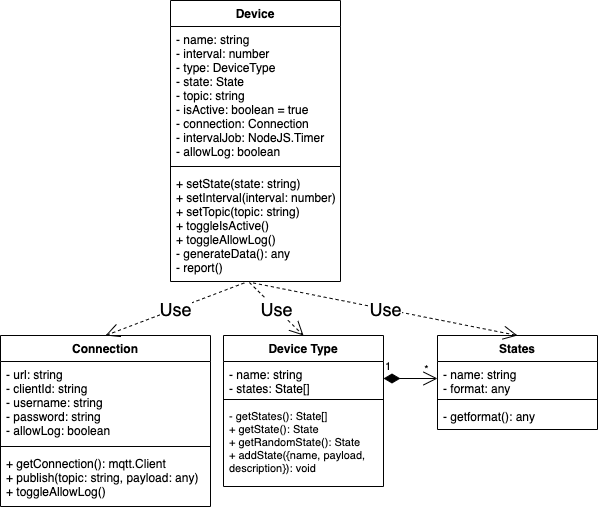

The diagram above was exported from draw.io. Its source (the exported page's mxGraphModel, read from the mxfile embedded in the PNG):
<mxGraphModel dx="654" dy="1075" grid="0" gridSize="10" guides="1" tooltips="1" connect="1" arrows="1" fold="1" page="0" pageScale="1" pageWidth="850" pageHeight="1100" background="#ffffff" math="0" shadow="0">
  <root>
    <mxCell id="0" />
    <mxCell id="1" parent="0" />
    <mxCell id="5" value="States" style="swimlane;fontStyle=1;align=center;verticalAlign=top;childLayout=stackLayout;horizontal=1;startSize=26;horizontalStack=0;resizeParent=1;resizeParentMax=0;resizeLast=0;collapsible=1;marginBottom=0;" parent="1" vertex="1">
      <mxGeometry x="557" y="625" width="160" height="94" as="geometry" />
    </mxCell>
    <mxCell id="6" value="- name: string&#10;- format: any" style="text;strokeColor=none;fillColor=none;align=left;verticalAlign=top;spacingLeft=4;spacingRight=4;overflow=hidden;rotatable=0;points=[[0,0.5],[1,0.5]];portConstraint=eastwest;" parent="5" vertex="1">
      <mxGeometry y="26" width="160" height="34" as="geometry" />
    </mxCell>
    <mxCell id="7" value="" style="line;strokeWidth=1;fillColor=none;align=left;verticalAlign=middle;spacingTop=-1;spacingLeft=3;spacingRight=3;rotatable=0;labelPosition=right;points=[];portConstraint=eastwest;" parent="5" vertex="1">
      <mxGeometry y="60" width="160" height="8" as="geometry" />
    </mxCell>
    <mxCell id="8" value="- getformat(): any" style="text;strokeColor=none;fillColor=none;align=left;verticalAlign=top;spacingLeft=4;spacingRight=4;overflow=hidden;rotatable=0;points=[[0,0.5],[1,0.5]];portConstraint=eastwest;" parent="5" vertex="1">
      <mxGeometry y="68" width="160" height="26" as="geometry" />
    </mxCell>
    <mxCell id="9" value="Device Type" style="swimlane;fontStyle=1;align=center;verticalAlign=top;childLayout=stackLayout;horizontal=1;startSize=26;horizontalStack=0;resizeParent=1;resizeParentMax=0;resizeLast=0;collapsible=1;marginBottom=0;" parent="1" vertex="1">
      <mxGeometry x="343" y="625" width="160" height="151" as="geometry" />
    </mxCell>
    <mxCell id="10" value="- name: string&#10;- states: State[]" style="text;strokeColor=none;fillColor=none;align=left;verticalAlign=top;spacingLeft=4;spacingRight=4;overflow=hidden;rotatable=0;points=[[0,0.5],[1,0.5]];portConstraint=eastwest;" parent="9" vertex="1">
      <mxGeometry y="26" width="160" height="34" as="geometry" />
    </mxCell>
    <mxCell id="11" value="" style="line;strokeWidth=1;fillColor=none;align=left;verticalAlign=middle;spacingTop=-1;spacingLeft=3;spacingRight=3;rotatable=0;labelPosition=right;points=[];portConstraint=eastwest;" parent="9" vertex="1">
      <mxGeometry y="60" width="160" height="8" as="geometry" />
    </mxCell>
    <mxCell id="12" value="- getStates(): State[]&#10;+ getState(): State&#10;+ getRandomState(): State&#10;+ addState({name, payload, &#10;description}): void" style="text;strokeColor=none;fillColor=none;align=left;verticalAlign=top;spacingLeft=4;spacingRight=4;overflow=hidden;rotatable=0;points=[[0,0.5],[1,0.5]];portConstraint=eastwest;fontSize=11;" parent="9" vertex="1">
      <mxGeometry y="68" width="160" height="83" as="geometry" />
    </mxCell>
    <mxCell id="13" value="Device" style="swimlane;fontStyle=1;align=center;verticalAlign=top;childLayout=stackLayout;horizontal=1;startSize=26;horizontalStack=0;resizeParent=1;resizeParentMax=0;resizeLast=0;collapsible=1;marginBottom=0;" parent="1" vertex="1">
      <mxGeometry x="290" y="290" width="170" height="281" as="geometry" />
    </mxCell>
    <mxCell id="14" value="- name: string&#10;- interval: number&#10;- type: DeviceType&#10;- state: State&#10;- topic: string&#10;- isActive: boolean = true&#10;- connection: Connection&#10;- intervalJob: NodeJS.Timer&#10;- allowLog: boolean" style="text;strokeColor=none;fillColor=none;align=left;verticalAlign=top;spacingLeft=4;spacingRight=4;overflow=hidden;rotatable=0;points=[[0,0.5],[1,0.5]];portConstraint=eastwest;" parent="13" vertex="1">
      <mxGeometry y="26" width="170" height="136" as="geometry" />
    </mxCell>
    <mxCell id="15" value="" style="line;strokeWidth=1;fillColor=none;align=left;verticalAlign=middle;spacingTop=-1;spacingLeft=3;spacingRight=3;rotatable=0;labelPosition=right;points=[];portConstraint=eastwest;" parent="13" vertex="1">
      <mxGeometry y="162" width="170" height="8" as="geometry" />
    </mxCell>
    <mxCell id="16" value="+ setState(state: string) &#10;+ setInterval(interval: number) &#10;+ setTopic(topic: string) &#10;+ toggleIsActive() &#10;+ toggleAllowLog()&#10;- generateData(): any&#10;- report()&#10;&#10;" style="text;strokeColor=none;fillColor=none;align=left;verticalAlign=top;spacingLeft=4;spacingRight=4;overflow=hidden;rotatable=0;points=[[0,0.5],[1,0.5]];portConstraint=eastwest;" parent="13" vertex="1">
      <mxGeometry y="170" width="170" height="111" as="geometry" />
    </mxCell>
    <mxCell id="4" value="1" style="endArrow=open;html=1;endSize=12;startArrow=diamondThin;startSize=14;startFill=1;edgeStyle=orthogonalEdgeStyle;align=left;verticalAlign=bottom;entryX=0;entryY=0.5;entryDx=0;entryDy=0;" parent="1" source="10" target="6" edge="1">
      <mxGeometry x="-1" y="3" relative="1" as="geometry">
        <mxPoint x="235" y="500" as="sourcePoint" />
        <mxPoint x="395" y="500" as="targetPoint" />
      </mxGeometry>
    </mxCell>
    <mxCell id="35" value="*" style="edgeLabel;html=1;align=center;verticalAlign=middle;resizable=0;points=[];labelBackgroundColor=none;" parent="4" vertex="1" connectable="0">
      <mxGeometry x="0.1963" y="1" relative="1" as="geometry">
        <mxPoint x="10" y="-9" as="offset" />
      </mxGeometry>
    </mxCell>
    <mxCell id="26" value="Connection" style="swimlane;fontStyle=1;align=center;verticalAlign=top;childLayout=stackLayout;horizontal=1;startSize=26;horizontalStack=0;resizeParent=1;resizeParentMax=0;resizeLast=0;collapsible=1;marginBottom=0;" parent="1" vertex="1">
      <mxGeometry x="120" y="625" width="210" height="171" as="geometry" />
    </mxCell>
    <mxCell id="27" value="- url: string&#10;- clientId: string&#10;- username: string&#10;- password: string&#10;- allowLog: boolean" style="text;strokeColor=none;fillColor=none;align=left;verticalAlign=top;spacingLeft=4;spacingRight=4;overflow=hidden;rotatable=0;points=[[0,0.5],[1,0.5]];portConstraint=eastwest;" parent="26" vertex="1">
      <mxGeometry y="26" width="210" height="81" as="geometry" />
    </mxCell>
    <mxCell id="28" value="" style="line;strokeWidth=1;fillColor=none;align=left;verticalAlign=middle;spacingTop=-1;spacingLeft=3;spacingRight=3;rotatable=0;labelPosition=right;points=[];portConstraint=eastwest;" parent="26" vertex="1">
      <mxGeometry y="107" width="210" height="8" as="geometry" />
    </mxCell>
    <mxCell id="29" value="+ getConnection(): mqtt.Client&#10;+ publish(topic: string, payload: any)&#10;+ toggleAllowLog()" style="text;strokeColor=none;fillColor=none;align=left;verticalAlign=top;spacingLeft=4;spacingRight=4;overflow=hidden;rotatable=0;points=[[0,0.5],[1,0.5]];portConstraint=eastwest;" parent="26" vertex="1">
      <mxGeometry y="115" width="210" height="56" as="geometry" />
    </mxCell>
    <mxCell id="30" value="Use" style="endArrow=open;endSize=12;dashed=1;html=1;fontSize=18;exitX=0.464;exitY=1.009;exitDx=0;exitDy=0;entryX=0.5;entryY=0;entryDx=0;entryDy=0;exitPerimeter=0;" parent="1" source="16" target="9" edge="1">
      <mxGeometry width="160" relative="1" as="geometry">
        <mxPoint x="410" y="630" as="sourcePoint" />
        <mxPoint x="570" y="630" as="targetPoint" />
      </mxGeometry>
    </mxCell>
    <mxCell id="31" value="Use" style="endArrow=open;endSize=12;dashed=1;html=1;fontSize=18;exitX=0.486;exitY=1.013;exitDx=0;exitDy=0;entryX=0.5;entryY=0;entryDx=0;entryDy=0;exitPerimeter=0;" parent="1" source="16" target="5" edge="1">
      <mxGeometry width="160" relative="1" as="geometry">
        <mxPoint x="476.0799999999999" y="475.6099999999999" as="sourcePoint" />
        <mxPoint x="380" y="617" as="targetPoint" />
      </mxGeometry>
    </mxCell>
    <mxCell id="33" value="Use" style="endArrow=open;endSize=12;dashed=1;html=1;fontSize=18;exitX=0.434;exitY=1.013;exitDx=0;exitDy=0;exitPerimeter=0;entryX=0.5;entryY=0;entryDx=0;entryDy=0;" parent="1" source="16" target="26" edge="1">
      <mxGeometry width="160" relative="1" as="geometry">
        <mxPoint x="488.0799999999999" y="527.69" as="sourcePoint" />
        <mxPoint x="190" y="590" as="targetPoint" />
      </mxGeometry>
    </mxCell>
  </root>
</mxGraphModel>